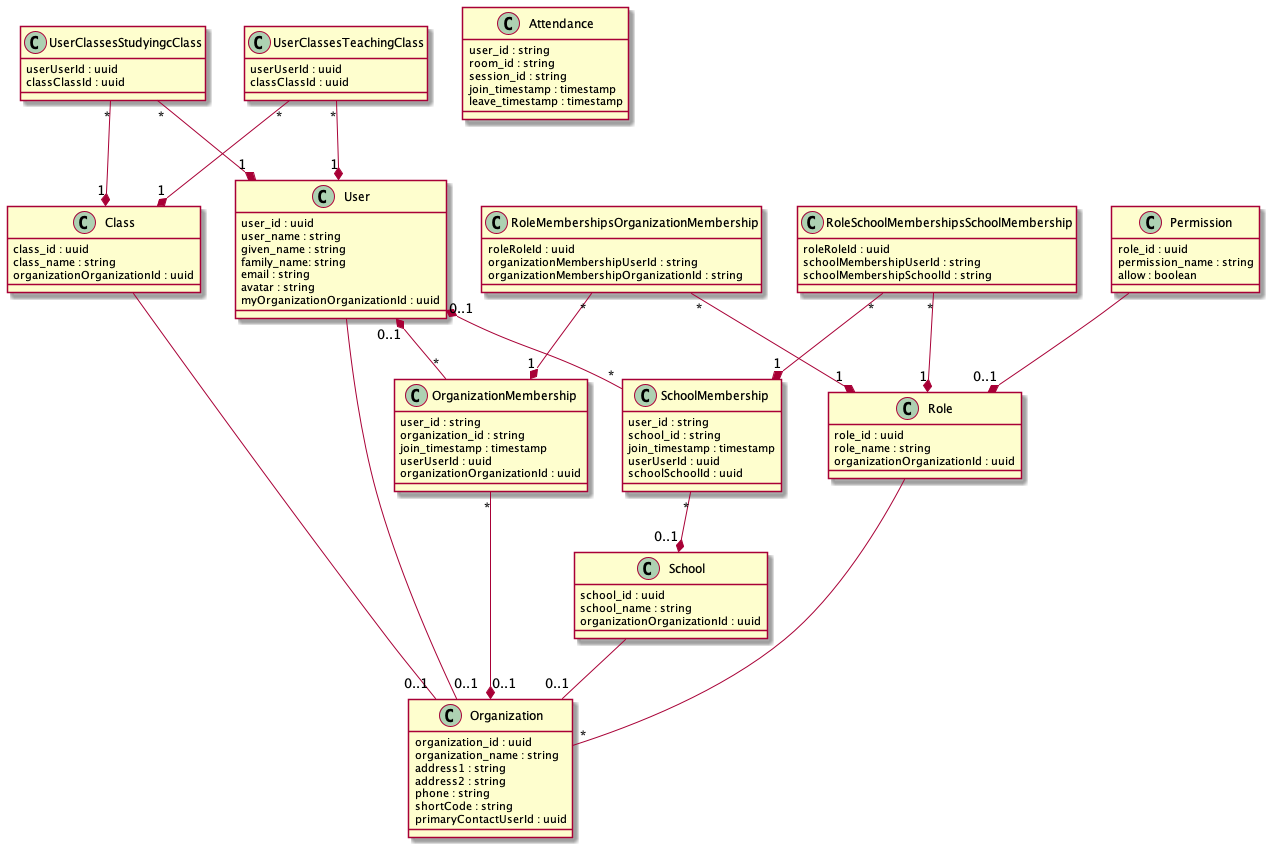

The diagram above was rendered by PlantUML. Its source (embedded in the PNG):
@startuml
class User {
  user_id : uuid
  user_name : string
  given_name : string
  family_name: string
  email : string
  avatar : string
  myOrganizationOrganizationId : uuid
}

class Class {
  class_id : uuid
  class_name : string
  organizationOrganizationId : uuid
}

class Organization {
  organization_id : uuid
  organization_name : string
  address1 : string
  address2 : string
  phone : string
  shortCode : string
  primaryContactUserId : uuid
}

class OrganizationMembership {
  user_id : string
  organization_id : string
  join_timestamp : timestamp
  userUserId : uuid
  organizationOrganizationId : uuid
}

class Permission {
  role_id : uuid
  permission_name : string
  allow : boolean
}

class Role {
  role_id : uuid
  role_name : string
  organizationOrganizationId : uuid
}

class School {
  school_id : uuid
  school_name : string
  organizationOrganizationId : uuid
}

class SchoolMembership {
  user_id : string
  school_id : string
  join_timestamp : timestamp
  userUserId : uuid
  schoolSchoolId : uuid
}

class Attendance {
  user_id : string
  room_id : string
  session_id : string
  join_timestamp : timestamp
  leave_timestamp : timestamp
}

class RoleMembershipsOrganizationMembership {
  roleRoleId : uuid
  organizationMembershipUserId : string
  organizationMembershipOrganizationId : string
}

class RoleSchoolMembershipsSchoolMembership {
  roleRoleId : uuid
  schoolMembershipUserId : string
  schoolMembershipSchoolId : string
}

class UserClassesStudyingcClass {
  userUserId : uuid
  classClassId : uuid
}

class UserClassesTeachingClass {
  userUserId : uuid
  classClassId : uuid
}

Role -- "*" Organization
User -- "0..1" Organization
User "0..1" *-- "*" OrganizationMembership
OrganizationMembership "*" --* "0..1" Organization
Class -- "0..1" Organization
Permission --* "0..1" Role
School -- "0..1" Organization
User "0..1" *-- "*" SchoolMembership
SchoolMembership "*" --* "0..1" School
RoleMembershipsOrganizationMembership "*" --* "1" Role
RoleMembershipsOrganizationMembership "*" --* "1" OrganizationMembership
RoleSchoolMembershipsSchoolMembership "*" --* "1" Role
RoleSchoolMembershipsSchoolMembership "*" --* "1" SchoolMembership
UserClassesStudyingcClass "*" --* "1" User
UserClassesStudyingcClass "*" --* "1" Class
UserClassesTeachingClass "*" --* "1" User
UserClassesTeachingClass "*" --* "1" Class

@enduml